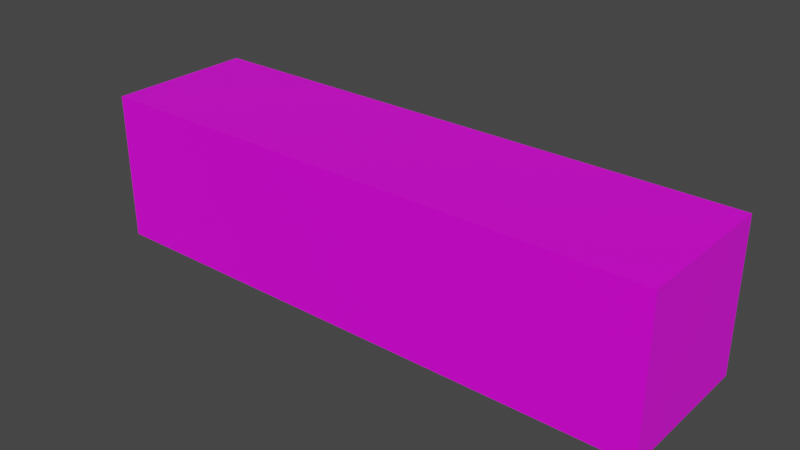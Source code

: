 # Source: a_-key.blend  (saved by Blender 2.93.20; exported with 4.5.12 LTS)
import bpy
from mathutils import Matrix  # noqa: F401  (used for matrix-valued properties, if any)

bpy.ops.wm.read_factory_settings(use_empty=True)
scene = bpy.context.scene
scene.name = 'Scene'

# ---- collections
col_collection = bpy.data.collections.new('Collection'); scene.collection.children.link(col_collection)

# ---- images (referenced by path relative to the original .blend; pixels are not part of the script)
import os
ASSET_DIR = os.environ.get("B2B_ASSET_DIR", "")  # directory of the original .blend (textures are referenced by path, not embedded)
HERE = os.path.dirname(os.path.abspath(__file__))  # packed textures are extracted next to this script under _unpacked/

def load_image(name, relpath, width, height, colorspace="sRGB"):
    """Load a texture the original file referenced (path relative to the .blend, or extracted next to this script)."""
    p = next((c for c in (os.path.join(HERE, relpath), os.path.join(ASSET_DIR, relpath)) if relpath and os.path.exists(c)), "")
    if p:
        img = bpy.data.images.load(p, check_existing=True)
        img.name = name
    else:  # same state as the original file: an image datablock whose file is absent (Cycles renders it pink)
        img = bpy.data.images.new(name, width, height)
        img.source = "FILE"
        img.filepath = "//" + (relpath or name)
    img.colorspace_settings.name = colorspace
    return img
img_piano_a__png = load_image('piano-a#.png', 'piano-a#.png', 1024, 1024, 'sRGB')

# ---- materials (node trees are filled in below, after node groups)
mat_material = bpy.data.materials.new('Material')
mat_material.alpha_threshold = 0.0
mat_material.use_transparent_shadow = False
mat_material.line_color = (0.0, 0.0, 0.0, 1.0)

# ---- material node trees
mat_material.use_nodes = True; mat_material.node_tree.nodes.clear()
_N = mat_material.node_tree.nodes; _L = mat_material.node_tree.links
n0 = _N.new('ShaderNodeOutputMaterial'); n0.name = 'Material Output'; n0.location = (300, 300)
n1 = _N.new('ShaderNodeBsdfPrincipled'); n1.name = 'Principled BSDF'; n1.location = (10, 300)
n1.distribution = 'GGX'
n1.subsurface_method = 'BURLEY'
n1.inputs[2].default_value = 0.4
n1.inputs[3].default_value = 1.45
n1.inputs[27].default_value = (0.0, 0.0, 0.0, 1.0)
n1.inputs[28].default_value = 1.0
n2 = _N.new('ShaderNodeTexImage'); n2.name = 'Image Texture'; n2.location = (-280, 280)
n2.image = img_piano_a__png
_L.new(n1.outputs[0], n0.inputs[0])
_L.new(n2.outputs[0], n1.inputs[0])
n0.is_active_output = True

# ---- world
world_world = bpy.data.worlds.new('World'); scene.world = world_world
world_world.use_nodes = True; world_world.node_tree.nodes.clear()
_N = world_world.node_tree.nodes; _L = world_world.node_tree.links
n0 = _N.new('ShaderNodeOutputWorld'); n0.name = 'World Output'; n0.location = (300, 300)
n1 = _N.new('ShaderNodeBackground'); n1.name = 'Background'; n1.location = (10, 300)
n1.inputs[0].default_value = (0.05088, 0.05088, 0.05088, 1.0)
_L.new(n1.outputs[0], n0.inputs[0])
n0.is_active_output = True
world_world.color = (0.05088, 0.05088, 0.05088)
world_world.use_sun_shadow = False
world_world.sun_shadow_jitter_overblur = 0.0

# ---- meshes
me_cube = bpy.data.meshes.new('Cube')
me_cube.from_pydata([(1.0, 1.0, 1.0), (1.0, 1.0, -1.0), (1.0, -1.0, 1.0), (1.0, -1.0, -1.0), (-1.0, 1.0, 1.0), (-1.0, 1.0, -1.0), (-1.0, -1.0, 1.0), (-1.0, -1.0, -1.0)], [], [(0, 4, 6, 2), (3, 2, 6, 7), (7, 6, 4, 5), (5, 1, 3, 7), (1, 0, 2, 3), (5, 4, 0, 1)])
_uv = me_cube.uv_layers.new(name='UVMap')
_uv.uv.foreach_set('vector', [0.9146, 1.027, 0.8847, -0.08775, 0.4388, -0.09813, 0.4688, 1.016, 0.3333, 0.0, 0.3333, 0.3333, 0.0, 0.3333, 0.0, 0.0, 0.3333, 0.3333, 0.3333, 0.6667, 0.0, 0.6667, 0.0, 0.3333, 0.3646, 0.1344, 0.3584, 0.872, 0.05472, 0.8687, 0.0609, 0.131, 0.6667, 0.3333, 0.6667, 0.6667, 0.3333, 0.6667, 0.3333, 0.3333, 0.3333, 0.6667, 0.3333, 1.0, 0.0, 1.0, 0.0, 0.6667])
me_cube.materials.append(mat_material)
me_cube.use_remesh_preserve_volume = False
me_cube.use_remesh_preserve_attributes = False
me_cube.use_mirror_vertex_groups = False
me_cube.update()

# ---- objects
ob_cube = bpy.data.objects.new('Cube', me_cube)

# ---- transforms, parenting, visibility, modifiers, constraints
ob_cube.location = (0.0, 0.0, 0.0)
ob_cube.scale = (-0.1773, -0.04613, -0.04613)
ob_cube.lock_rotations_4d = False
ob_cube.empty_display_type = 'ARROWS'
ob_cube.lineart.crease_threshold = 0.0

# ---- collection membership
col_collection.objects.link(ob_cube)

# ---- scene / render settings (as saved in the file)
scene.frame_start = 1; scene.frame_end = 250; scene.frame_set(1)
scene.render.engine = 'BLENDER_EEVEE_NEXT'
scene.cycles.use_denoising = False
scene.cycles.samples = 128
scene.cycles.sampling_pattern = 'TABULATED_SOBOL'
scene.cycles.use_adaptive_sampling = False
scene.cycles.use_light_tree = False
scene.view_settings.view_transform = 'Filmic'
bpy.context.view_layer.update()

# ---- added for rendering (the .blend has no active camera and no usable light): camera, sun
cam_auto = bpy.data.cameras.new('AutoCamera')
cam_auto.lens = 50.0
cam_auto.sensor_width = 36.0
cam_auto.clip_end = 1000.0
ob_auto_camera = bpy.data.objects.new('AutoCamera', cam_auto)
scene.collection.objects.link(ob_auto_camera)
ob_auto_camera.location = (0.349607, -0.419529, 0.279686)
ob_auto_camera.rotation_euler = (1.09748, -7.21219e-08, 0.694738)
scene.camera = ob_auto_camera
light_auto_sun = bpy.data.lights.new('AutoSun', 'SUN')
light_auto_sun.energy = 3.0
light_auto_sun.angle = 0.0523599
ob_auto_sun = bpy.data.objects.new('AutoSun', light_auto_sun)
scene.collection.objects.link(ob_auto_sun)
ob_auto_sun.rotation_euler = (0.872665, 0.174533, 0.523599)
bpy.context.view_layer.update()
